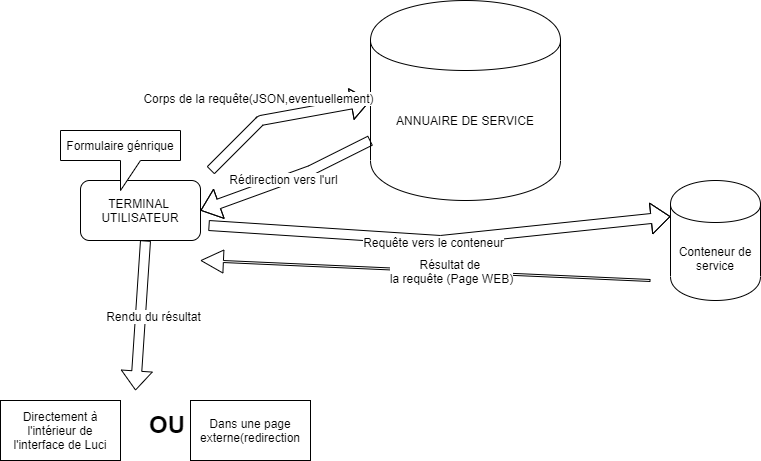

The diagram above was exported from draw.io. Its source (the exported page's mxGraphModel, read from the mxfile embedded in the PNG):
<mxGraphModel dx="1662" dy="1963" grid="1" gridSize="10" guides="1" tooltips="1" connect="1" arrows="1" fold="1" page="1" pageScale="1" pageWidth="827" pageHeight="1169" math="0" shadow="0">
  <root>
    <mxCell id="0" />
    <mxCell id="1" parent="0" />
    <mxCell id="9lO8xfn9ehp_DYyJA3qC-1" value="ANNUAIRE DE SERVICE" style="shape=cylinder;whiteSpace=wrap;html=1;boundedLbl=1;backgroundOutline=1;" parent="1" vertex="1">
      <mxGeometry x="400" y="-20" width="190" height="200" as="geometry" />
    </mxCell>
    <mxCell id="9lO8xfn9ehp_DYyJA3qC-2" value="TERMINAL&amp;nbsp;&lt;br&gt;UTILISATEUR" style="rounded=1;whiteSpace=wrap;html=1;" parent="1" vertex="1">
      <mxGeometry x="110" y="160" width="120" height="60" as="geometry" />
    </mxCell>
    <mxCell id="9lO8xfn9ehp_DYyJA3qC-3" value="" style="shape=flexArrow;endArrow=classic;html=1;entryX=0;entryY=0.5;entryDx=0;entryDy=0;" parent="1" edge="1" target="9lO8xfn9ehp_DYyJA3qC-1">
      <mxGeometry width="50" height="50" relative="1" as="geometry">
        <mxPoint x="240" y="150" as="sourcePoint" />
        <mxPoint x="350" y="150" as="targetPoint" />
        <Array as="points">
          <mxPoint x="290" y="100" />
        </Array>
      </mxGeometry>
    </mxCell>
    <mxCell id="9lO8xfn9ehp_DYyJA3qC-4" value="Corps de la requête(JSON,eventuellement)" style="text;html=1;align=center;verticalAlign=middle;resizable=0;points=[];labelBackgroundColor=#ffffff;" parent="9lO8xfn9ehp_DYyJA3qC-3" vertex="1" connectable="0">
      <mxGeometry x="-0.0125" y="-4" relative="1" as="geometry">
        <mxPoint x="-22.43" y="-23.23" as="offset" />
      </mxGeometry>
    </mxCell>
    <mxCell id="9lO8xfn9ehp_DYyJA3qC-5" value="Conteneur de service" style="shape=cylinder;whiteSpace=wrap;html=1;boundedLbl=1;backgroundOutline=1;" parent="1" vertex="1">
      <mxGeometry x="700" y="160" width="90" height="120" as="geometry" />
    </mxCell>
    <mxCell id="9lO8xfn9ehp_DYyJA3qC-6" value="" style="shape=flexArrow;endArrow=classic;html=1;entryX=1;entryY=0.5;entryDx=0;entryDy=0;exitX=0;exitY=0.7;exitDx=0;exitDy=0;" parent="1" edge="1" target="9lO8xfn9ehp_DYyJA3qC-2" source="9lO8xfn9ehp_DYyJA3qC-1">
      <mxGeometry width="50" height="50" relative="1" as="geometry">
        <mxPoint x="290" y="200" as="sourcePoint" />
        <mxPoint x="380" y="190" as="targetPoint" />
        <Array as="points">
          <mxPoint x="340" y="150" />
        </Array>
      </mxGeometry>
    </mxCell>
    <mxCell id="7Dze32CPA9w2ovVvi_Hk-1" value="Rédirection vers l'url" style="text;html=1;align=center;verticalAlign=middle;resizable=0;points=[];labelBackgroundColor=#ffffff;" vertex="1" connectable="0" parent="9lO8xfn9ehp_DYyJA3qC-6">
      <mxGeometry x="0.0485" y="-2" relative="1" as="geometry">
        <mxPoint x="1" as="offset" />
      </mxGeometry>
    </mxCell>
    <mxCell id="9lO8xfn9ehp_DYyJA3qC-8" value="" style="shape=flexArrow;endArrow=classic;html=1;width=2;endSize=7.14;" parent="1" edge="1">
      <mxGeometry width="50" height="50" relative="1" as="geometry">
        <mxPoint x="680" y="260" as="sourcePoint" />
        <mxPoint x="230" y="240" as="targetPoint" />
      </mxGeometry>
    </mxCell>
    <mxCell id="9lO8xfn9ehp_DYyJA3qC-9" value="Résultat de&amp;nbsp;&lt;br&gt;la requête (Page WEB)" style="text;html=1;align=center;verticalAlign=middle;resizable=0;points=[];labelBackgroundColor=#ffffff;" parent="9lO8xfn9ehp_DYyJA3qC-8" vertex="1" connectable="0">
      <mxGeometry x="-0.1131" y="-12" relative="1" as="geometry">
        <mxPoint x="-0.7300000000000004" y="10.869999999999997" as="offset" />
      </mxGeometry>
    </mxCell>
    <mxCell id="9lO8xfn9ehp_DYyJA3qC-16" value="" style="shape=flexArrow;endArrow=classic;html=1;" parent="1" edge="1">
      <mxGeometry width="50" height="50" relative="1" as="geometry">
        <mxPoint x="175" y="220" as="sourcePoint" />
        <mxPoint x="165" y="370" as="targetPoint" />
      </mxGeometry>
    </mxCell>
    <mxCell id="9lO8xfn9ehp_DYyJA3qC-17" value="Rendu du résultat" style="text;html=1;align=center;verticalAlign=middle;resizable=0;points=[];labelBackgroundColor=#ffffff;" parent="9lO8xfn9ehp_DYyJA3qC-16" vertex="1" connectable="0">
      <mxGeometry x="0.0018" y="13" relative="1" as="geometry">
        <mxPoint as="offset" />
      </mxGeometry>
    </mxCell>
    <mxCell id="9lO8xfn9ehp_DYyJA3qC-18" value="Directement à l'intérieur de l'interface de Luci&lt;br&gt;" style="rounded=0;whiteSpace=wrap;html=1;" parent="1" vertex="1">
      <mxGeometry x="30" y="380" width="120" height="60" as="geometry" />
    </mxCell>
    <mxCell id="9lO8xfn9ehp_DYyJA3qC-19" value="&lt;h1&gt;OU&lt;/h1&gt;" style="text;html=1;strokeColor=none;fillColor=none;spacing=5;spacingTop=-20;whiteSpace=wrap;overflow=hidden;rounded=0;" parent="1" vertex="1">
      <mxGeometry x="174" y="385" width="56" height="50" as="geometry" />
    </mxCell>
    <mxCell id="9lO8xfn9ehp_DYyJA3qC-20" value="Dans une page externe(redirection" style="rounded=0;whiteSpace=wrap;html=1;" parent="1" vertex="1">
      <mxGeometry x="220" y="380" width="120" height="60" as="geometry" />
    </mxCell>
    <mxCell id="7Dze32CPA9w2ovVvi_Hk-2" value="" style="shape=flexArrow;endArrow=classic;html=1;entryX=0;entryY=0.3;entryDx=0;entryDy=0;exitX=1.067;exitY=0.75;exitDx=0;exitDy=0;exitPerimeter=0;" edge="1" parent="1" source="9lO8xfn9ehp_DYyJA3qC-2" target="9lO8xfn9ehp_DYyJA3qC-5">
      <mxGeometry width="50" height="50" relative="1" as="geometry">
        <mxPoint x="320" y="240" as="sourcePoint" />
        <mxPoint x="370" y="190" as="targetPoint" />
        <Array as="points">
          <mxPoint x="470" y="220" />
        </Array>
      </mxGeometry>
    </mxCell>
    <mxCell id="7Dze32CPA9w2ovVvi_Hk-3" value="Text" style="text;html=1;align=center;verticalAlign=middle;resizable=0;points=[];labelBackgroundColor=#ffffff;" vertex="1" connectable="0" parent="7Dze32CPA9w2ovVvi_Hk-2">
      <mxGeometry x="0.1961" y="-5" relative="1" as="geometry">
        <mxPoint as="offset" />
      </mxGeometry>
    </mxCell>
    <mxCell id="7Dze32CPA9w2ovVvi_Hk-4" value="Requête vers le conteneur" style="text;html=1;align=center;verticalAlign=middle;resizable=0;points=[];labelBackgroundColor=#ffffff;" vertex="1" connectable="0" parent="7Dze32CPA9w2ovVvi_Hk-2">
      <mxGeometry x="0.0262" y="-17" relative="1" as="geometry">
        <mxPoint x="-15" y="-15" as="offset" />
      </mxGeometry>
    </mxCell>
    <mxCell id="7Dze32CPA9w2ovVvi_Hk-6" value="Formulaire génrique" style="shape=callout;whiteSpace=wrap;html=1;perimeter=calloutPerimeter;" vertex="1" parent="1">
      <mxGeometry x="90" y="110" width="120" height="60" as="geometry" />
    </mxCell>
  </root>
</mxGraphModel>